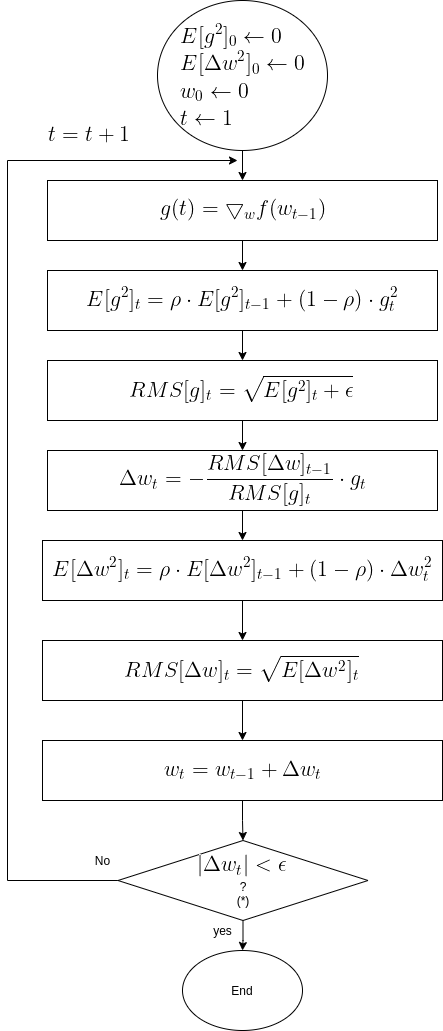

The diagram above was exported from draw.io. Its source (the exported page's mxGraphModel, read from the mxfile embedded in the PNG):
<mxGraphModel dx="1350" dy="1840" grid="1" gridSize="10" guides="1" tooltips="1" connect="1" arrows="1" fold="1" page="1" pageScale="1" pageWidth="850" pageHeight="1100" math="0" shadow="0">
  <root>
    <mxCell id="0" />
    <mxCell id="1" parent="0" />
    <mxCell id="OMsr9CQZdHWhaKTnANxM-8" value="" style="edgeStyle=orthogonalEdgeStyle;rounded=0;orthogonalLoop=1;jettySize=auto;html=1;" parent="1" source="OMsr9CQZdHWhaKTnANxM-1" target="OMsr9CQZdHWhaKTnANxM-2" edge="1">
      <mxGeometry relative="1" as="geometry" />
    </mxCell>
    <mxCell id="OMsr9CQZdHWhaKTnANxM-1" value="&lt;img src=&quot;https://latex.codecogs.com/gif.latex?%5Clarge%20%5C%5CE%5Bg%5E2%5D_0%5Cleftarrow%200%5C%5C%20E%5B%5CDelta%20w%5E2%5D_0%5Cleftarrow%200%5C%5C%20w_0%5Cleftarrow%200%5C%5C%20t%5Cleftarrow%201%5C&quot;&gt;" style="ellipse;whiteSpace=wrap;html=1;" parent="1" vertex="1">
      <mxGeometry x="220" y="-20" width="170" height="150" as="geometry" />
    </mxCell>
    <mxCell id="OMsr9CQZdHWhaKTnANxM-9" value="" style="edgeStyle=orthogonalEdgeStyle;rounded=0;orthogonalLoop=1;jettySize=auto;html=1;" parent="1" source="OMsr9CQZdHWhaKTnANxM-2" target="OMsr9CQZdHWhaKTnANxM-3" edge="1">
      <mxGeometry relative="1" as="geometry" />
    </mxCell>
    <mxCell id="OMsr9CQZdHWhaKTnANxM-2" value="&lt;img src=&quot;https://latex.codecogs.com/gif.latex?%5Clarge%20g%28t%29%3D%5Cbigtriangledown_w%20f%28w_%7Bt-1%7D%29&quot;&gt;" style="rounded=0;whiteSpace=wrap;html=1;" parent="1" vertex="1">
      <mxGeometry x="110" y="160" width="390" height="60" as="geometry" />
    </mxCell>
    <mxCell id="OMsr9CQZdHWhaKTnANxM-38" value="" style="edgeStyle=orthogonalEdgeStyle;rounded=0;orthogonalLoop=1;jettySize=auto;html=1;" parent="1" source="OMsr9CQZdHWhaKTnANxM-3" target="OMsr9CQZdHWhaKTnANxM-37" edge="1">
      <mxGeometry relative="1" as="geometry" />
    </mxCell>
    <mxCell id="OMsr9CQZdHWhaKTnANxM-3" value="&lt;img src=&quot;https://latex.codecogs.com/gif.latex?%5Clarge%20%5C%5CE%5Bg%5E2%5D_t%3D%5Crho%20%5Ccdot%20E%5Bg%5E2%5D_%7Bt-1%7D&amp;amp;plus;%281-%5Crho%29%20%5Ccdot%20g_t%5E2&quot;&gt;" style="rounded=0;whiteSpace=wrap;html=1;" parent="1" vertex="1">
      <mxGeometry x="110" y="250" width="390" height="60" as="geometry" />
    </mxCell>
    <mxCell id="OMsr9CQZdHWhaKTnANxM-13" style="edgeStyle=orthogonalEdgeStyle;rounded=0;orthogonalLoop=1;jettySize=auto;html=1;exitX=0;exitY=0.5;exitDx=0;exitDy=0;" parent="1" source="OMsr9CQZdHWhaKTnANxM-6" edge="1">
      <mxGeometry relative="1" as="geometry">
        <mxPoint x="300" y="140" as="targetPoint" />
        <mxPoint x="318.26" y="380" as="sourcePoint" />
        <Array as="points">
          <mxPoint x="180" y="860" />
          <mxPoint x="70" y="860" />
          <mxPoint x="70" y="140" />
        </Array>
      </mxGeometry>
    </mxCell>
    <mxCell id="OMsr9CQZdHWhaKTnANxM-19" value="" style="edgeStyle=orthogonalEdgeStyle;rounded=0;orthogonalLoop=1;jettySize=auto;html=1;" parent="1" source="OMsr9CQZdHWhaKTnANxM-6" target="OMsr9CQZdHWhaKTnANxM-17" edge="1">
      <mxGeometry relative="1" as="geometry" />
    </mxCell>
    <mxCell id="OMsr9CQZdHWhaKTnANxM-6" value="&lt;img src=&quot;https://latex.codecogs.com/gif.latex?%5Clarge%20%7C%5CDelta%20w_t%7C%3C%5Cepsilon&quot;&gt;&lt;br&gt;?&lt;br&gt;(*)" style="rhombus;whiteSpace=wrap;html=1;" parent="1" vertex="1">
      <mxGeometry x="180.51" y="820" width="250" height="80" as="geometry" />
    </mxCell>
    <mxCell id="OMsr9CQZdHWhaKTnANxM-16" value="No" style="text;html=1;align=center;verticalAlign=middle;resizable=0;points=[];autosize=1;strokeColor=none;" parent="1" vertex="1">
      <mxGeometry x="150" y="830" width="30" height="20" as="geometry" />
    </mxCell>
    <mxCell id="OMsr9CQZdHWhaKTnANxM-17" value="End" style="ellipse;whiteSpace=wrap;html=1;" parent="1" vertex="1">
      <mxGeometry x="245" y="930" width="120" height="80" as="geometry" />
    </mxCell>
    <mxCell id="OMsr9CQZdHWhaKTnANxM-33" value="" style="edgeStyle=orthogonalEdgeStyle;rounded=0;orthogonalLoop=1;jettySize=auto;html=1;" parent="1" source="OMsr9CQZdHWhaKTnANxM-21" target="OMsr9CQZdHWhaKTnANxM-32" edge="1">
      <mxGeometry relative="1" as="geometry" />
    </mxCell>
    <mxCell id="OMsr9CQZdHWhaKTnANxM-21" value="&lt;img src=&quot;https://latex.codecogs.com/gif.latex?%5Clarge%20%5C%5C%5CDelta%20w_t%3D-%5Cfrac%7BRMS%5B%5CDelta%20w%5D_%7Bt-1%7D%7D%7BRMS%5Bg%5D_t%7D%20%5Ccdot%20g_t&quot;&gt;" style="rounded=0;whiteSpace=wrap;html=1;" parent="1" vertex="1">
      <mxGeometry x="110" y="430" width="390" height="60" as="geometry" />
    </mxCell>
    <mxCell id="OMsr9CQZdHWhaKTnANxM-26" value="yes" style="text;html=1;align=center;verticalAlign=middle;resizable=0;points=[];autosize=1;strokeColor=none;" parent="1" vertex="1">
      <mxGeometry x="270" y="900" width="30" height="20" as="geometry" />
    </mxCell>
    <mxCell id="OMsr9CQZdHWhaKTnANxM-30" value="&lt;img src=&quot;https://latex.codecogs.com/gif.latex?%5Clarge%20%5C%5C%20t%3Dt&amp;amp;plus;1&quot;&gt;" style="text;html=1;align=center;verticalAlign=middle;resizable=0;points=[];autosize=1;strokeColor=none;" parent="1" vertex="1">
      <mxGeometry x="100" y="100" width="100" height="30" as="geometry" />
    </mxCell>
    <mxCell id="OMsr9CQZdHWhaKTnANxM-41" value="" style="edgeStyle=orthogonalEdgeStyle;rounded=0;orthogonalLoop=1;jettySize=auto;html=1;" parent="1" source="OMsr9CQZdHWhaKTnANxM-32" target="OMsr9CQZdHWhaKTnANxM-40" edge="1">
      <mxGeometry relative="1" as="geometry" />
    </mxCell>
    <mxCell id="OMsr9CQZdHWhaKTnANxM-32" value="&lt;img src=&quot;https://latex.codecogs.com/gif.latex?%5Clarge%20%5C%5CE%5B%5CDelta%20w%5E2%5D_t%3D%5Crho%20%5Ccdot%20E%5B%5CDelta%20w%5E2%5D_%7Bt-1%7D&amp;amp;plus;%281-%5Crho%29%20%5Ccdot%20%5CDelta%20w%5E2_t&quot;&gt;" style="rounded=0;whiteSpace=wrap;html=1;" parent="1" vertex="1">
      <mxGeometry x="105" y="520" width="400" height="60" as="geometry" />
    </mxCell>
    <mxCell id="OMsr9CQZdHWhaKTnANxM-35" value="" style="edgeStyle=orthogonalEdgeStyle;rounded=0;orthogonalLoop=1;jettySize=auto;html=1;" parent="1" source="OMsr9CQZdHWhaKTnANxM-34" target="OMsr9CQZdHWhaKTnANxM-6" edge="1">
      <mxGeometry relative="1" as="geometry" />
    </mxCell>
    <mxCell id="OMsr9CQZdHWhaKTnANxM-34" value="&lt;img src=&quot;https://latex.codecogs.com/gif.latex?%5Clarge%20%5C%5C%20w_t%3Dw_%7Bt-1%7D%20&amp;amp;plus;%20%5CDelta%20w_t&quot;&gt;" style="rounded=0;whiteSpace=wrap;html=1;" parent="1" vertex="1">
      <mxGeometry x="105" y="720" width="400" height="60" as="geometry" />
    </mxCell>
    <mxCell id="OMsr9CQZdHWhaKTnANxM-39" value="" style="edgeStyle=orthogonalEdgeStyle;rounded=0;orthogonalLoop=1;jettySize=auto;html=1;" parent="1" source="OMsr9CQZdHWhaKTnANxM-37" target="OMsr9CQZdHWhaKTnANxM-21" edge="1">
      <mxGeometry relative="1" as="geometry" />
    </mxCell>
    <mxCell id="OMsr9CQZdHWhaKTnANxM-37" value="&lt;img src=&quot;https://latex.codecogs.com/gif.latex?%5Clarge%20%5C%5C%20RMS%5Bg%5D_t%20%3D%20%5Csqrt%7BE%5Bg%5E%7B2%7D%5D_t%20&amp;amp;plus;%20%5Cepsilon%7D&quot;&gt;" style="rounded=0;whiteSpace=wrap;html=1;" parent="1" vertex="1">
      <mxGeometry x="110" y="340" width="390" height="60" as="geometry" />
    </mxCell>
    <mxCell id="OMsr9CQZdHWhaKTnANxM-42" value="" style="edgeStyle=orthogonalEdgeStyle;rounded=0;orthogonalLoop=1;jettySize=auto;html=1;" parent="1" source="OMsr9CQZdHWhaKTnANxM-40" target="OMsr9CQZdHWhaKTnANxM-34" edge="1">
      <mxGeometry relative="1" as="geometry" />
    </mxCell>
    <mxCell id="OMsr9CQZdHWhaKTnANxM-40" value="&lt;img src=&quot;https://latex.codecogs.com/gif.latex?%5Clarge%20%5C%5C%20RMS%5B%5CDelta%20w%5D_t%3D%5Csqrt%7BE%5B%5CDelta%20w%5E%7B2%7D%5D_t%7D&quot;&gt;" style="rounded=0;whiteSpace=wrap;html=1;" parent="1" vertex="1">
      <mxGeometry x="104.99999999999999" y="620" width="400" height="60" as="geometry" />
    </mxCell>
  </root>
</mxGraphModel>